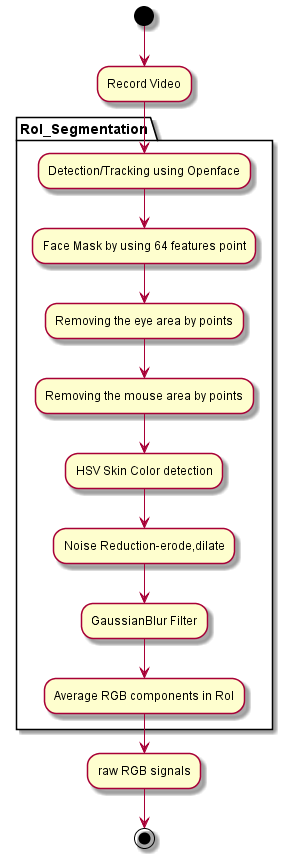

The diagram above was rendered by PlantUML. Its source (embedded in the PNG):
@startuml

(*) --> "Record Video"

partition RoI_Segmentation {
--> "Detection/Tracking using Openface"
--> "Face Mask by using 64 features point"
--> "Removing the eye area by points"
--> "Removing the mouse area by points"
--> "HSV Skin Color detection"
--> "Noise Reduction-erode,dilate"
--> "GaussianBlur Filter"
--> "Average RGB components in RoI"
}
--> "raw RGB signals"


--> (*)
@enduml